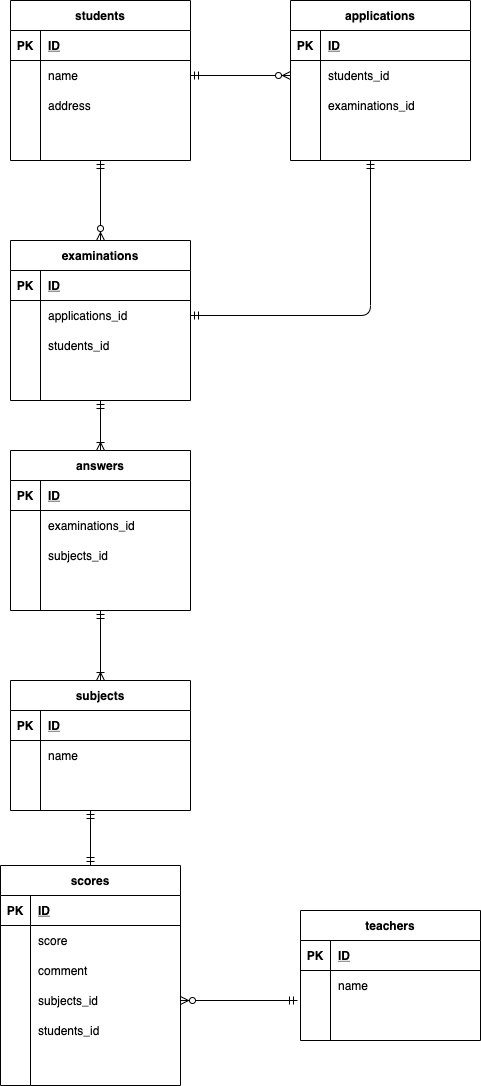

The diagram above was exported from draw.io. Its source (the exported page's mxGraphModel, read from the mxfile embedded in the PNG):
<mxGraphModel dx="670" dy="627" grid="1" gridSize="10" guides="1" tooltips="1" connect="1" arrows="1" fold="1" page="1" pageScale="1" pageWidth="827" pageHeight="1169" math="0" shadow="0">
  <root>
    <mxCell id="0" />
    <mxCell id="1" parent="0" />
    <mxCell id="94" style="edgeStyle=orthogonalEdgeStyle;rounded=0;orthogonalLoop=1;jettySize=auto;html=1;startArrow=ERmandOne;startFill=0;endArrow=ERzeroToMany;endFill=1;" parent="1" source="2" target="28" edge="1">
      <mxGeometry relative="1" as="geometry" />
    </mxCell>
    <mxCell id="2" value="students" style="shape=table;startSize=30;container=1;collapsible=1;childLayout=tableLayout;fixedRows=1;rowLines=0;fontStyle=1;align=center;resizeLast=1;" parent="1" vertex="1">
      <mxGeometry x="110" y="40" width="180" height="160" as="geometry" />
    </mxCell>
    <mxCell id="3" value="" style="shape=partialRectangle;collapsible=0;dropTarget=0;pointerEvents=0;fillColor=none;top=0;left=0;bottom=1;right=0;points=[[0,0.5],[1,0.5]];portConstraint=eastwest;" parent="2" vertex="1">
      <mxGeometry y="30" width="180" height="30" as="geometry" />
    </mxCell>
    <mxCell id="4" value="PK" style="shape=partialRectangle;connectable=0;fillColor=none;top=0;left=0;bottom=0;right=0;fontStyle=1;overflow=hidden;" parent="3" vertex="1">
      <mxGeometry width="30" height="30" as="geometry" />
    </mxCell>
    <mxCell id="5" value="ID" style="shape=partialRectangle;connectable=0;fillColor=none;top=0;left=0;bottom=0;right=0;align=left;spacingLeft=6;fontStyle=5;overflow=hidden;" parent="3" vertex="1">
      <mxGeometry x="30" width="150" height="30" as="geometry" />
    </mxCell>
    <mxCell id="6" value="" style="shape=partialRectangle;collapsible=0;dropTarget=0;pointerEvents=0;fillColor=none;top=0;left=0;bottom=0;right=0;points=[[0,0.5],[1,0.5]];portConstraint=eastwest;" parent="2" vertex="1">
      <mxGeometry y="60" width="180" height="30" as="geometry" />
    </mxCell>
    <mxCell id="7" value="" style="shape=partialRectangle;connectable=0;fillColor=none;top=0;left=0;bottom=0;right=0;editable=1;overflow=hidden;" parent="6" vertex="1">
      <mxGeometry width="30" height="30" as="geometry" />
    </mxCell>
    <mxCell id="8" value="name" style="shape=partialRectangle;connectable=0;fillColor=none;top=0;left=0;bottom=0;right=0;align=left;spacingLeft=6;overflow=hidden;" parent="6" vertex="1">
      <mxGeometry x="30" width="150" height="30" as="geometry" />
    </mxCell>
    <mxCell id="9" value="" style="shape=partialRectangle;collapsible=0;dropTarget=0;pointerEvents=0;fillColor=none;top=0;left=0;bottom=0;right=0;points=[[0,0.5],[1,0.5]];portConstraint=eastwest;" parent="2" vertex="1">
      <mxGeometry y="90" width="180" height="30" as="geometry" />
    </mxCell>
    <mxCell id="10" value="" style="shape=partialRectangle;connectable=0;fillColor=none;top=0;left=0;bottom=0;right=0;editable=1;overflow=hidden;" parent="9" vertex="1">
      <mxGeometry width="30" height="30" as="geometry" />
    </mxCell>
    <mxCell id="11" value="address" style="shape=partialRectangle;connectable=0;fillColor=none;top=0;left=0;bottom=0;right=0;align=left;spacingLeft=6;overflow=hidden;" parent="9" vertex="1">
      <mxGeometry x="30" width="150" height="30" as="geometry" />
    </mxCell>
    <mxCell id="12" value="" style="shape=partialRectangle;collapsible=0;dropTarget=0;pointerEvents=0;fillColor=none;top=0;left=0;bottom=0;right=0;points=[[0,0.5],[1,0.5]];portConstraint=eastwest;" parent="2" vertex="1">
      <mxGeometry y="120" width="180" height="30" as="geometry" />
    </mxCell>
    <mxCell id="13" value="" style="shape=partialRectangle;connectable=0;fillColor=none;top=0;left=0;bottom=0;right=0;editable=1;overflow=hidden;" parent="12" vertex="1">
      <mxGeometry width="30" height="30" as="geometry" />
    </mxCell>
    <mxCell id="14" value="" style="shape=partialRectangle;connectable=0;fillColor=none;top=0;left=0;bottom=0;right=0;align=left;spacingLeft=6;overflow=hidden;" parent="12" vertex="1">
      <mxGeometry x="30" width="150" height="30" as="geometry" />
    </mxCell>
    <mxCell id="15" value="applications" style="shape=table;startSize=30;container=1;collapsible=1;childLayout=tableLayout;fixedRows=1;rowLines=0;fontStyle=1;align=center;resizeLast=1;" parent="1" vertex="1">
      <mxGeometry x="390" y="40" width="180" height="160" as="geometry" />
    </mxCell>
    <mxCell id="16" value="" style="shape=partialRectangle;collapsible=0;dropTarget=0;pointerEvents=0;fillColor=none;top=0;left=0;bottom=1;right=0;points=[[0,0.5],[1,0.5]];portConstraint=eastwest;" parent="15" vertex="1">
      <mxGeometry y="30" width="180" height="30" as="geometry" />
    </mxCell>
    <mxCell id="17" value="PK" style="shape=partialRectangle;connectable=0;fillColor=none;top=0;left=0;bottom=0;right=0;fontStyle=1;overflow=hidden;" parent="16" vertex="1">
      <mxGeometry width="30" height="30" as="geometry" />
    </mxCell>
    <mxCell id="18" value="ID" style="shape=partialRectangle;connectable=0;fillColor=none;top=0;left=0;bottom=0;right=0;align=left;spacingLeft=6;fontStyle=5;overflow=hidden;" parent="16" vertex="1">
      <mxGeometry x="30" width="150" height="30" as="geometry" />
    </mxCell>
    <mxCell id="19" value="" style="shape=partialRectangle;collapsible=0;dropTarget=0;pointerEvents=0;fillColor=none;top=0;left=0;bottom=0;right=0;points=[[0,0.5],[1,0.5]];portConstraint=eastwest;" parent="15" vertex="1">
      <mxGeometry y="60" width="180" height="30" as="geometry" />
    </mxCell>
    <mxCell id="20" value="" style="shape=partialRectangle;connectable=0;fillColor=none;top=0;left=0;bottom=0;right=0;editable=1;overflow=hidden;" parent="19" vertex="1">
      <mxGeometry width="30" height="30" as="geometry" />
    </mxCell>
    <mxCell id="21" value="students_id" style="shape=partialRectangle;connectable=0;fillColor=none;top=0;left=0;bottom=0;right=0;align=left;spacingLeft=6;overflow=hidden;" parent="19" vertex="1">
      <mxGeometry x="30" width="150" height="30" as="geometry" />
    </mxCell>
    <mxCell id="22" value="" style="shape=partialRectangle;collapsible=0;dropTarget=0;pointerEvents=0;fillColor=none;top=0;left=0;bottom=0;right=0;points=[[0,0.5],[1,0.5]];portConstraint=eastwest;" parent="15" vertex="1">
      <mxGeometry y="90" width="180" height="30" as="geometry" />
    </mxCell>
    <mxCell id="23" value="" style="shape=partialRectangle;connectable=0;fillColor=none;top=0;left=0;bottom=0;right=0;editable=1;overflow=hidden;" parent="22" vertex="1">
      <mxGeometry width="30" height="30" as="geometry" />
    </mxCell>
    <mxCell id="24" value="examinations_id" style="shape=partialRectangle;connectable=0;fillColor=none;top=0;left=0;bottom=0;right=0;align=left;spacingLeft=6;overflow=hidden;" parent="22" vertex="1">
      <mxGeometry x="30" width="150" height="30" as="geometry" />
    </mxCell>
    <mxCell id="25" value="" style="shape=partialRectangle;collapsible=0;dropTarget=0;pointerEvents=0;fillColor=none;top=0;left=0;bottom=0;right=0;points=[[0,0.5],[1,0.5]];portConstraint=eastwest;" parent="15" vertex="1">
      <mxGeometry y="120" width="180" height="30" as="geometry" />
    </mxCell>
    <mxCell id="26" value="" style="shape=partialRectangle;connectable=0;fillColor=none;top=0;left=0;bottom=0;right=0;editable=1;overflow=hidden;" parent="25" vertex="1">
      <mxGeometry width="30" height="30" as="geometry" />
    </mxCell>
    <mxCell id="27" value="" style="shape=partialRectangle;connectable=0;fillColor=none;top=0;left=0;bottom=0;right=0;align=left;spacingLeft=6;overflow=hidden;" parent="25" vertex="1">
      <mxGeometry x="30" width="150" height="30" as="geometry" />
    </mxCell>
    <mxCell id="211" style="edgeStyle=orthogonalEdgeStyle;rounded=0;orthogonalLoop=1;jettySize=auto;html=1;exitX=0.5;exitY=1;exitDx=0;exitDy=0;entryX=0.5;entryY=0;entryDx=0;entryDy=0;startArrow=ERmandOne;startFill=0;endArrow=ERoneToMany;endFill=0;" parent="1" source="28" target="178" edge="1">
      <mxGeometry relative="1" as="geometry" />
    </mxCell>
    <mxCell id="28" value="examinations" style="shape=table;startSize=30;container=1;collapsible=1;childLayout=tableLayout;fixedRows=1;rowLines=0;fontStyle=1;align=center;resizeLast=1;" parent="1" vertex="1">
      <mxGeometry x="110" y="280" width="180" height="160" as="geometry" />
    </mxCell>
    <mxCell id="29" value="" style="shape=partialRectangle;collapsible=0;dropTarget=0;pointerEvents=0;fillColor=none;top=0;left=0;bottom=1;right=0;points=[[0,0.5],[1,0.5]];portConstraint=eastwest;" parent="28" vertex="1">
      <mxGeometry y="30" width="180" height="30" as="geometry" />
    </mxCell>
    <mxCell id="30" value="PK" style="shape=partialRectangle;connectable=0;fillColor=none;top=0;left=0;bottom=0;right=0;fontStyle=1;overflow=hidden;" parent="29" vertex="1">
      <mxGeometry width="30" height="30" as="geometry" />
    </mxCell>
    <mxCell id="31" value="ID" style="shape=partialRectangle;connectable=0;fillColor=none;top=0;left=0;bottom=0;right=0;align=left;spacingLeft=6;fontStyle=5;overflow=hidden;" parent="29" vertex="1">
      <mxGeometry x="30" width="150" height="30" as="geometry" />
    </mxCell>
    <mxCell id="32" value="" style="shape=partialRectangle;collapsible=0;dropTarget=0;pointerEvents=0;fillColor=none;top=0;left=0;bottom=0;right=0;points=[[0,0.5],[1,0.5]];portConstraint=eastwest;" parent="28" vertex="1">
      <mxGeometry y="60" width="180" height="30" as="geometry" />
    </mxCell>
    <mxCell id="33" value="" style="shape=partialRectangle;connectable=0;fillColor=none;top=0;left=0;bottom=0;right=0;editable=1;overflow=hidden;" parent="32" vertex="1">
      <mxGeometry width="30" height="30" as="geometry" />
    </mxCell>
    <mxCell id="34" value="applications_id" style="shape=partialRectangle;connectable=0;fillColor=none;top=0;left=0;bottom=0;right=0;align=left;spacingLeft=6;overflow=hidden;" parent="32" vertex="1">
      <mxGeometry x="30" width="150" height="30" as="geometry" />
    </mxCell>
    <mxCell id="35" value="" style="shape=partialRectangle;collapsible=0;dropTarget=0;pointerEvents=0;fillColor=none;top=0;left=0;bottom=0;right=0;points=[[0,0.5],[1,0.5]];portConstraint=eastwest;" parent="28" vertex="1">
      <mxGeometry y="90" width="180" height="30" as="geometry" />
    </mxCell>
    <mxCell id="36" value="" style="shape=partialRectangle;connectable=0;fillColor=none;top=0;left=0;bottom=0;right=0;editable=1;overflow=hidden;" parent="35" vertex="1">
      <mxGeometry width="30" height="30" as="geometry" />
    </mxCell>
    <mxCell id="37" value="students_id" style="shape=partialRectangle;connectable=0;fillColor=none;top=0;left=0;bottom=0;right=0;align=left;spacingLeft=6;overflow=hidden;" parent="35" vertex="1">
      <mxGeometry x="30" width="150" height="30" as="geometry" />
    </mxCell>
    <mxCell id="38" value="" style="shape=partialRectangle;collapsible=0;dropTarget=0;pointerEvents=0;fillColor=none;top=0;left=0;bottom=0;right=0;points=[[0,0.5],[1,0.5]];portConstraint=eastwest;" parent="28" vertex="1">
      <mxGeometry y="120" width="180" height="30" as="geometry" />
    </mxCell>
    <mxCell id="39" value="" style="shape=partialRectangle;connectable=0;fillColor=none;top=0;left=0;bottom=0;right=0;editable=1;overflow=hidden;" parent="38" vertex="1">
      <mxGeometry width="30" height="30" as="geometry" />
    </mxCell>
    <mxCell id="40" value="" style="shape=partialRectangle;connectable=0;fillColor=none;top=0;left=0;bottom=0;right=0;align=left;spacingLeft=6;overflow=hidden;" parent="38" vertex="1">
      <mxGeometry x="30" width="150" height="30" as="geometry" />
    </mxCell>
    <mxCell id="97" style="edgeStyle=orthogonalEdgeStyle;rounded=0;orthogonalLoop=1;jettySize=auto;html=1;startArrow=ERmandOne;startFill=0;endArrow=ERmandOne;endFill=0;" parent="1" target="54" edge="1">
      <mxGeometry relative="1" as="geometry">
        <mxPoint x="190" y="850" as="sourcePoint" />
      </mxGeometry>
    </mxCell>
    <mxCell id="54" value="scores" style="shape=table;startSize=30;container=1;collapsible=1;childLayout=tableLayout;fixedRows=1;rowLines=0;fontStyle=1;align=center;resizeLast=1;" parent="1" vertex="1">
      <mxGeometry x="100" y="905" width="180" height="220" as="geometry" />
    </mxCell>
    <mxCell id="55" value="" style="shape=partialRectangle;collapsible=0;dropTarget=0;pointerEvents=0;fillColor=none;top=0;left=0;bottom=1;right=0;points=[[0,0.5],[1,0.5]];portConstraint=eastwest;" parent="54" vertex="1">
      <mxGeometry y="30" width="180" height="30" as="geometry" />
    </mxCell>
    <mxCell id="56" value="PK" style="shape=partialRectangle;connectable=0;fillColor=none;top=0;left=0;bottom=0;right=0;fontStyle=1;overflow=hidden;" parent="55" vertex="1">
      <mxGeometry width="30" height="30" as="geometry" />
    </mxCell>
    <mxCell id="57" value="ID" style="shape=partialRectangle;connectable=0;fillColor=none;top=0;left=0;bottom=0;right=0;align=left;spacingLeft=6;fontStyle=5;overflow=hidden;" parent="55" vertex="1">
      <mxGeometry x="30" width="150" height="30" as="geometry" />
    </mxCell>
    <mxCell id="58" value="" style="shape=partialRectangle;collapsible=0;dropTarget=0;pointerEvents=0;fillColor=none;top=0;left=0;bottom=0;right=0;points=[[0,0.5],[1,0.5]];portConstraint=eastwest;" parent="54" vertex="1">
      <mxGeometry y="60" width="180" height="30" as="geometry" />
    </mxCell>
    <mxCell id="59" value="" style="shape=partialRectangle;connectable=0;fillColor=none;top=0;left=0;bottom=0;right=0;editable=1;overflow=hidden;" parent="58" vertex="1">
      <mxGeometry width="30" height="30" as="geometry" />
    </mxCell>
    <mxCell id="60" value="score" style="shape=partialRectangle;connectable=0;fillColor=none;top=0;left=0;bottom=0;right=0;align=left;spacingLeft=6;overflow=hidden;" parent="58" vertex="1">
      <mxGeometry x="30" width="150" height="30" as="geometry" />
    </mxCell>
    <mxCell id="224" value="" style="shape=partialRectangle;collapsible=0;dropTarget=0;pointerEvents=0;fillColor=none;top=0;left=0;bottom=0;right=0;points=[[0,0.5],[1,0.5]];portConstraint=eastwest;" vertex="1" parent="54">
      <mxGeometry y="90" width="180" height="30" as="geometry" />
    </mxCell>
    <mxCell id="225" value="" style="shape=partialRectangle;connectable=0;fillColor=none;top=0;left=0;bottom=0;right=0;editable=1;overflow=hidden;" vertex="1" parent="224">
      <mxGeometry width="30" height="30" as="geometry" />
    </mxCell>
    <mxCell id="226" value="comment" style="shape=partialRectangle;connectable=0;fillColor=none;top=0;left=0;bottom=0;right=0;align=left;spacingLeft=6;overflow=hidden;" vertex="1" parent="224">
      <mxGeometry x="30" width="150" height="30" as="geometry" />
    </mxCell>
    <mxCell id="61" value="" style="shape=partialRectangle;collapsible=0;dropTarget=0;pointerEvents=0;fillColor=none;top=0;left=0;bottom=0;right=0;points=[[0,0.5],[1,0.5]];portConstraint=eastwest;" parent="54" vertex="1">
      <mxGeometry y="120" width="180" height="30" as="geometry" />
    </mxCell>
    <mxCell id="62" value="" style="shape=partialRectangle;connectable=0;fillColor=none;top=0;left=0;bottom=0;right=0;editable=1;overflow=hidden;" parent="61" vertex="1">
      <mxGeometry width="30" height="30" as="geometry" />
    </mxCell>
    <mxCell id="63" value="subjects_id" style="shape=partialRectangle;connectable=0;fillColor=none;top=0;left=0;bottom=0;right=0;align=left;spacingLeft=6;overflow=hidden;" parent="61" vertex="1">
      <mxGeometry x="30" width="150" height="30" as="geometry" />
    </mxCell>
    <mxCell id="166" value="" style="shape=partialRectangle;collapsible=0;dropTarget=0;pointerEvents=0;fillColor=none;top=0;left=0;bottom=0;right=0;points=[[0,0.5],[1,0.5]];portConstraint=eastwest;" parent="54" vertex="1">
      <mxGeometry y="150" width="180" height="30" as="geometry" />
    </mxCell>
    <mxCell id="167" value="" style="shape=partialRectangle;connectable=0;fillColor=none;top=0;left=0;bottom=0;right=0;editable=1;overflow=hidden;" parent="166" vertex="1">
      <mxGeometry width="30" height="30" as="geometry" />
    </mxCell>
    <mxCell id="168" value="students_id" style="shape=partialRectangle;connectable=0;fillColor=none;top=0;left=0;bottom=0;right=0;align=left;spacingLeft=6;overflow=hidden;" parent="166" vertex="1">
      <mxGeometry x="30" width="150" height="30" as="geometry" />
    </mxCell>
    <mxCell id="216" value="" style="shape=partialRectangle;collapsible=0;dropTarget=0;pointerEvents=0;fillColor=none;top=0;left=0;bottom=0;right=0;points=[[0,0.5],[1,0.5]];portConstraint=eastwest;" parent="54" vertex="1">
      <mxGeometry y="180" width="180" height="30" as="geometry" />
    </mxCell>
    <mxCell id="217" value="" style="shape=partialRectangle;connectable=0;fillColor=none;top=0;left=0;bottom=0;right=0;editable=1;overflow=hidden;" parent="216" vertex="1">
      <mxGeometry width="30" height="30" as="geometry" />
    </mxCell>
    <mxCell id="218" value="" style="shape=partialRectangle;connectable=0;fillColor=none;top=0;left=0;bottom=0;right=0;align=left;spacingLeft=6;overflow=hidden;" parent="216" vertex="1">
      <mxGeometry x="30" width="150" height="30" as="geometry" />
    </mxCell>
    <mxCell id="67" value="teachers" style="shape=table;startSize=30;container=1;collapsible=1;childLayout=tableLayout;fixedRows=1;rowLines=0;fontStyle=1;align=center;resizeLast=1;" parent="1" vertex="1">
      <mxGeometry x="400" y="950" width="180" height="130" as="geometry" />
    </mxCell>
    <mxCell id="68" value="" style="shape=partialRectangle;collapsible=0;dropTarget=0;pointerEvents=0;fillColor=none;top=0;left=0;bottom=1;right=0;points=[[0,0.5],[1,0.5]];portConstraint=eastwest;" parent="67" vertex="1">
      <mxGeometry y="30" width="180" height="30" as="geometry" />
    </mxCell>
    <mxCell id="69" value="PK" style="shape=partialRectangle;connectable=0;fillColor=none;top=0;left=0;bottom=0;right=0;fontStyle=1;overflow=hidden;" parent="68" vertex="1">
      <mxGeometry width="30" height="30" as="geometry" />
    </mxCell>
    <mxCell id="70" value="ID" style="shape=partialRectangle;connectable=0;fillColor=none;top=0;left=0;bottom=0;right=0;align=left;spacingLeft=6;fontStyle=5;overflow=hidden;" parent="68" vertex="1">
      <mxGeometry x="30" width="150" height="30" as="geometry" />
    </mxCell>
    <mxCell id="71" value="" style="shape=partialRectangle;collapsible=0;dropTarget=0;pointerEvents=0;fillColor=none;top=0;left=0;bottom=0;right=0;points=[[0,0.5],[1,0.5]];portConstraint=eastwest;" parent="67" vertex="1">
      <mxGeometry y="60" width="180" height="30" as="geometry" />
    </mxCell>
    <mxCell id="72" value="" style="shape=partialRectangle;connectable=0;fillColor=none;top=0;left=0;bottom=0;right=0;editable=1;overflow=hidden;" parent="71" vertex="1">
      <mxGeometry width="30" height="30" as="geometry" />
    </mxCell>
    <mxCell id="73" value="name" style="shape=partialRectangle;connectable=0;fillColor=none;top=0;left=0;bottom=0;right=0;align=left;spacingLeft=6;overflow=hidden;" parent="71" vertex="1">
      <mxGeometry x="30" width="150" height="30" as="geometry" />
    </mxCell>
    <mxCell id="74" value="" style="shape=partialRectangle;collapsible=0;dropTarget=0;pointerEvents=0;fillColor=none;top=0;left=0;bottom=0;right=0;points=[[0,0.5],[1,0.5]];portConstraint=eastwest;" parent="67" vertex="1">
      <mxGeometry y="90" width="180" height="30" as="geometry" />
    </mxCell>
    <mxCell id="75" value="" style="shape=partialRectangle;connectable=0;fillColor=none;top=0;left=0;bottom=0;right=0;editable=1;overflow=hidden;" parent="74" vertex="1">
      <mxGeometry width="30" height="30" as="geometry" />
    </mxCell>
    <mxCell id="76" value="" style="shape=partialRectangle;connectable=0;fillColor=none;top=0;left=0;bottom=0;right=0;align=left;spacingLeft=6;overflow=hidden;" parent="74" vertex="1">
      <mxGeometry x="30" width="150" height="30" as="geometry" />
    </mxCell>
    <mxCell id="93" style="edgeStyle=orthogonalEdgeStyle;rounded=0;orthogonalLoop=1;jettySize=auto;html=1;exitX=1;exitY=0.5;exitDx=0;exitDy=0;startArrow=ERmandOne;startFill=0;endArrow=ERzeroToMany;endFill=1;" parent="1" source="6" target="19" edge="1">
      <mxGeometry relative="1" as="geometry" />
    </mxCell>
    <mxCell id="124" value="" style="edgeStyle=orthogonalEdgeStyle;fontSize=12;html=1;endArrow=ERmandOne;startArrow=ERmandOne;entryX=1;entryY=0.5;entryDx=0;entryDy=0;endFill=0;" parent="1" target="32" edge="1">
      <mxGeometry width="100" height="100" relative="1" as="geometry">
        <mxPoint x="470" y="200" as="sourcePoint" />
        <mxPoint x="570" y="100" as="targetPoint" />
      </mxGeometry>
    </mxCell>
    <mxCell id="212" style="edgeStyle=orthogonalEdgeStyle;rounded=0;orthogonalLoop=1;jettySize=auto;html=1;entryX=0.5;entryY=0;entryDx=0;entryDy=0;startArrow=ERmandOne;startFill=0;endArrow=ERoneToMany;endFill=0;" parent="1" source="178" target="197" edge="1">
      <mxGeometry relative="1" as="geometry" />
    </mxCell>
    <mxCell id="178" value="answers" style="shape=table;startSize=30;container=1;collapsible=1;childLayout=tableLayout;fixedRows=1;rowLines=0;fontStyle=1;align=center;resizeLast=1;" parent="1" vertex="1">
      <mxGeometry x="110" y="490" width="180" height="160" as="geometry" />
    </mxCell>
    <mxCell id="179" value="" style="shape=partialRectangle;collapsible=0;dropTarget=0;pointerEvents=0;fillColor=none;top=0;left=0;bottom=1;right=0;points=[[0,0.5],[1,0.5]];portConstraint=eastwest;" parent="178" vertex="1">
      <mxGeometry y="30" width="180" height="30" as="geometry" />
    </mxCell>
    <mxCell id="180" value="PK" style="shape=partialRectangle;connectable=0;fillColor=none;top=0;left=0;bottom=0;right=0;fontStyle=1;overflow=hidden;" parent="179" vertex="1">
      <mxGeometry width="30" height="30" as="geometry" />
    </mxCell>
    <mxCell id="181" value="ID" style="shape=partialRectangle;connectable=0;fillColor=none;top=0;left=0;bottom=0;right=0;align=left;spacingLeft=6;fontStyle=5;overflow=hidden;" parent="179" vertex="1">
      <mxGeometry x="30" width="150" height="30" as="geometry" />
    </mxCell>
    <mxCell id="182" value="" style="shape=partialRectangle;collapsible=0;dropTarget=0;pointerEvents=0;fillColor=none;top=0;left=0;bottom=0;right=0;points=[[0,0.5],[1,0.5]];portConstraint=eastwest;" parent="178" vertex="1">
      <mxGeometry y="60" width="180" height="30" as="geometry" />
    </mxCell>
    <mxCell id="183" value="" style="shape=partialRectangle;connectable=0;fillColor=none;top=0;left=0;bottom=0;right=0;editable=1;overflow=hidden;" parent="182" vertex="1">
      <mxGeometry width="30" height="30" as="geometry" />
    </mxCell>
    <mxCell id="184" value="examinations_id" style="shape=partialRectangle;connectable=0;fillColor=none;top=0;left=0;bottom=0;right=0;align=left;spacingLeft=6;overflow=hidden;" parent="182" vertex="1">
      <mxGeometry x="30" width="150" height="30" as="geometry" />
    </mxCell>
    <mxCell id="191" value="" style="shape=partialRectangle;collapsible=0;dropTarget=0;pointerEvents=0;fillColor=none;top=0;left=0;bottom=0;right=0;points=[[0,0.5],[1,0.5]];portConstraint=eastwest;" parent="178" vertex="1">
      <mxGeometry y="90" width="180" height="30" as="geometry" />
    </mxCell>
    <mxCell id="192" value="" style="shape=partialRectangle;connectable=0;fillColor=none;top=0;left=0;bottom=0;right=0;editable=1;overflow=hidden;" parent="191" vertex="1">
      <mxGeometry width="30" height="30" as="geometry" />
    </mxCell>
    <mxCell id="193" value="subjects_id" style="shape=partialRectangle;connectable=0;fillColor=none;top=0;left=0;bottom=0;right=0;align=left;spacingLeft=6;overflow=hidden;" parent="191" vertex="1">
      <mxGeometry x="30" width="150" height="30" as="geometry" />
    </mxCell>
    <mxCell id="194" value="" style="shape=partialRectangle;collapsible=0;dropTarget=0;pointerEvents=0;fillColor=none;top=0;left=0;bottom=0;right=0;points=[[0,0.5],[1,0.5]];portConstraint=eastwest;" parent="178" vertex="1">
      <mxGeometry y="120" width="180" height="30" as="geometry" />
    </mxCell>
    <mxCell id="195" value="" style="shape=partialRectangle;connectable=0;fillColor=none;top=0;left=0;bottom=0;right=0;editable=1;overflow=hidden;" parent="194" vertex="1">
      <mxGeometry width="30" height="30" as="geometry" />
    </mxCell>
    <mxCell id="196" value="" style="shape=partialRectangle;connectable=0;fillColor=none;top=0;left=0;bottom=0;right=0;align=left;spacingLeft=6;overflow=hidden;" parent="194" vertex="1">
      <mxGeometry x="30" width="150" height="30" as="geometry" />
    </mxCell>
    <mxCell id="197" value="subjects" style="shape=table;startSize=30;container=1;collapsible=1;childLayout=tableLayout;fixedRows=1;rowLines=0;fontStyle=1;align=center;resizeLast=1;" parent="1" vertex="1">
      <mxGeometry x="110" y="720" width="180" height="130" as="geometry" />
    </mxCell>
    <mxCell id="198" value="" style="shape=partialRectangle;collapsible=0;dropTarget=0;pointerEvents=0;fillColor=none;top=0;left=0;bottom=1;right=0;points=[[0,0.5],[1,0.5]];portConstraint=eastwest;" parent="197" vertex="1">
      <mxGeometry y="30" width="180" height="30" as="geometry" />
    </mxCell>
    <mxCell id="199" value="PK" style="shape=partialRectangle;connectable=0;fillColor=none;top=0;left=0;bottom=0;right=0;fontStyle=1;overflow=hidden;" parent="198" vertex="1">
      <mxGeometry width="30" height="30" as="geometry" />
    </mxCell>
    <mxCell id="200" value="ID" style="shape=partialRectangle;connectable=0;fillColor=none;top=0;left=0;bottom=0;right=0;align=left;spacingLeft=6;fontStyle=5;overflow=hidden;" parent="198" vertex="1">
      <mxGeometry x="30" width="150" height="30" as="geometry" />
    </mxCell>
    <mxCell id="201" value="" style="shape=partialRectangle;collapsible=0;dropTarget=0;pointerEvents=0;fillColor=none;top=0;left=0;bottom=0;right=0;points=[[0,0.5],[1,0.5]];portConstraint=eastwest;" parent="197" vertex="1">
      <mxGeometry y="60" width="180" height="30" as="geometry" />
    </mxCell>
    <mxCell id="202" value="" style="shape=partialRectangle;connectable=0;fillColor=none;top=0;left=0;bottom=0;right=0;editable=1;overflow=hidden;" parent="201" vertex="1">
      <mxGeometry width="30" height="30" as="geometry" />
    </mxCell>
    <mxCell id="203" value="name" style="shape=partialRectangle;connectable=0;fillColor=none;top=0;left=0;bottom=0;right=0;align=left;spacingLeft=6;overflow=hidden;" parent="201" vertex="1">
      <mxGeometry x="30" width="150" height="30" as="geometry" />
    </mxCell>
    <mxCell id="204" value="" style="shape=partialRectangle;collapsible=0;dropTarget=0;pointerEvents=0;fillColor=none;top=0;left=0;bottom=0;right=0;points=[[0,0.5],[1,0.5]];portConstraint=eastwest;" parent="197" vertex="1">
      <mxGeometry y="90" width="180" height="30" as="geometry" />
    </mxCell>
    <mxCell id="205" value="" style="shape=partialRectangle;connectable=0;fillColor=none;top=0;left=0;bottom=0;right=0;editable=1;overflow=hidden;" parent="204" vertex="1">
      <mxGeometry width="30" height="30" as="geometry" />
    </mxCell>
    <mxCell id="206" value="" style="shape=partialRectangle;connectable=0;fillColor=none;top=0;left=0;bottom=0;right=0;align=left;spacingLeft=6;overflow=hidden;" parent="204" vertex="1">
      <mxGeometry x="30" width="150" height="30" as="geometry" />
    </mxCell>
    <mxCell id="223" style="edgeStyle=orthogonalEdgeStyle;rounded=0;orthogonalLoop=1;jettySize=auto;html=1;exitX=1;exitY=0.5;exitDx=0;exitDy=0;startArrow=ERzeroToMany;startFill=1;endArrow=ERmandOne;endFill=0;" parent="1" source="61" edge="1">
      <mxGeometry relative="1" as="geometry">
        <mxPoint x="397" y="1040" as="targetPoint" />
      </mxGeometry>
    </mxCell>
  </root>
</mxGraphModel>